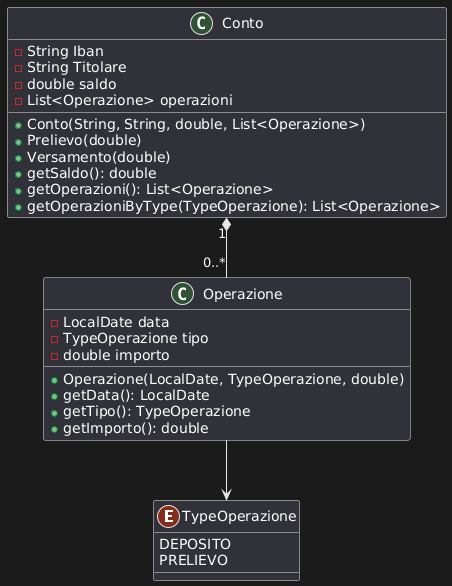

The diagram above was rendered by PlantUML. Its source (embedded in the PNG):
@startuml
enum TypeOperazione {
    DEPOSITO
    PRELIEVO
}

class Operazione {
    - LocalDate data
    - TypeOperazione tipo
    - double importo
    + Operazione(LocalDate, TypeOperazione, double)
    + getData(): LocalDate
    + getTipo(): TypeOperazione
    + getImporto(): double
}

class Conto {
    - String Iban
    - String Titolare
    - double saldo
    - List<Operazione> operazioni
    + Conto(String, String, double, List<Operazione>)
    + Prelievo(double)
    + Versamento(double)
    + getSaldo(): double
    + getOperazioni(): List<Operazione>
    + getOperazioniByType(TypeOperazione): List<Operazione>
}

Conto "1" *-- "0..*" Operazione
Operazione --> TypeOperazione
@enduml